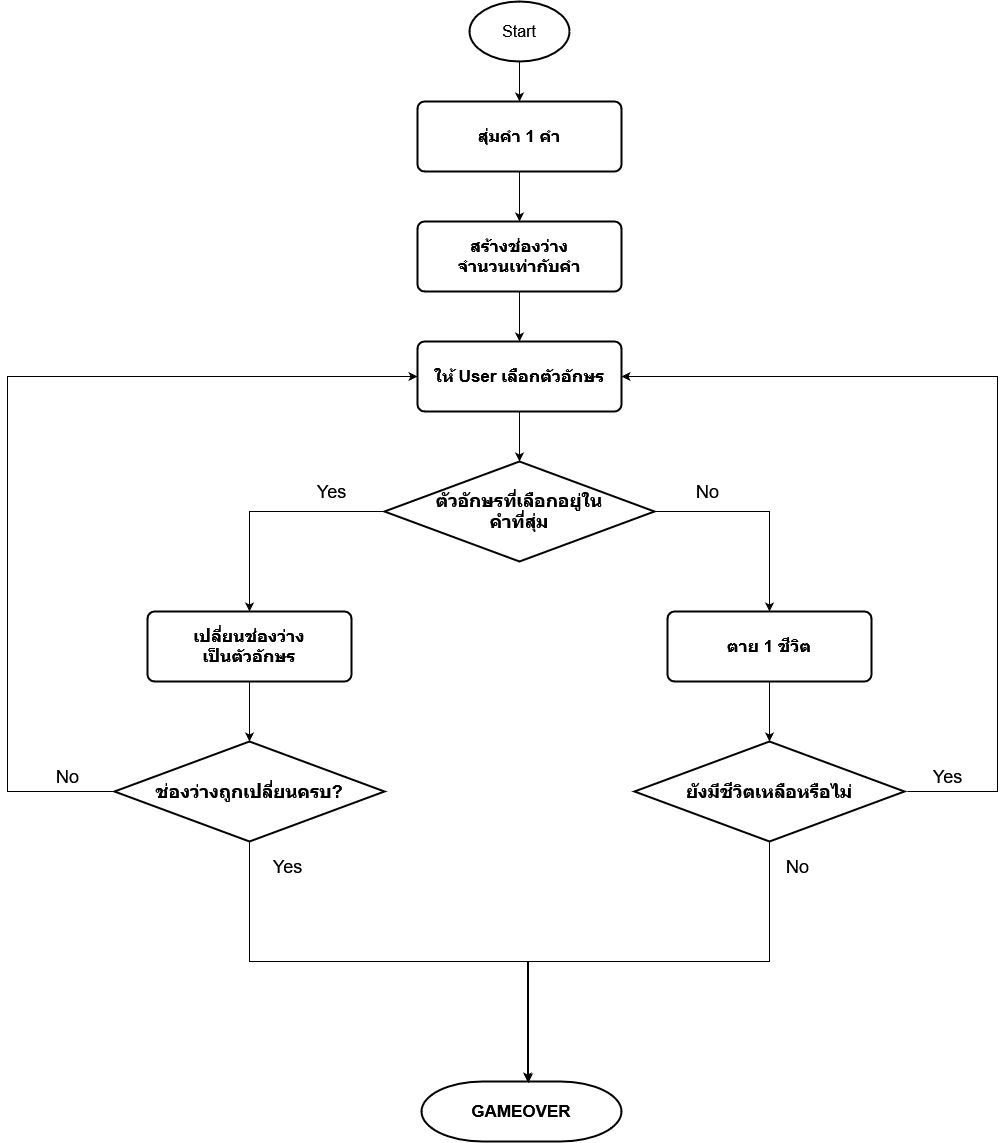

The diagram above was exported from draw.io. Its source (the exported page's mxGraphModel, read from the mxfile embedded in the PNG):
<mxGraphModel dx="3197" dy="1207" grid="1" gridSize="10" guides="1" tooltips="1" connect="1" arrows="1" fold="1" page="1" pageScale="1" pageWidth="827" pageHeight="1169" math="0" shadow="0">
  <root>
    <mxCell id="EaKcWvG-HNH1s3dwQS7J-0" />
    <mxCell id="EaKcWvG-HNH1s3dwQS7J-1" parent="EaKcWvG-HNH1s3dwQS7J-0" />
    <mxCell id="EaKcWvG-HNH1s3dwQS7J-2" value="GAMEOVER" style="strokeWidth=2;html=1;shape=mxgraph.flowchart.terminator;whiteSpace=wrap;fontSize=17;fontStyle=1" vertex="1" parent="EaKcWvG-HNH1s3dwQS7J-1">
      <mxGeometry x="314" y="1160" width="200" height="60" as="geometry" />
    </mxCell>
    <mxCell id="EaKcWvG-HNH1s3dwQS7J-16" style="edgeStyle=orthogonalEdgeStyle;rounded=0;orthogonalLoop=1;jettySize=auto;html=1;fontSize=18;" edge="1" parent="EaKcWvG-HNH1s3dwQS7J-1" source="EaKcWvG-HNH1s3dwQS7J-3" target="EaKcWvG-HNH1s3dwQS7J-11">
      <mxGeometry relative="1" as="geometry" />
    </mxCell>
    <mxCell id="EaKcWvG-HNH1s3dwQS7J-23" style="edgeStyle=orthogonalEdgeStyle;rounded=0;orthogonalLoop=1;jettySize=auto;html=1;fontSize=18;" edge="1" parent="EaKcWvG-HNH1s3dwQS7J-1" source="EaKcWvG-HNH1s3dwQS7J-3" target="EaKcWvG-HNH1s3dwQS7J-22">
      <mxGeometry relative="1" as="geometry" />
    </mxCell>
    <mxCell id="EaKcWvG-HNH1s3dwQS7J-3" value="&lt;div style=&quot;font-size: 18px;&quot;&gt;ตัวอักษรที่เลือกอยู่ใน&lt;/div&gt;&lt;div style=&quot;font-size: 18px;&quot;&gt;คำที่สุ่ม&lt;br style=&quot;font-size: 18px;&quot;&gt;&lt;/div&gt;" style="strokeWidth=2;html=1;shape=mxgraph.flowchart.decision;whiteSpace=wrap;fontSize=18;fontStyle=1" vertex="1" parent="EaKcWvG-HNH1s3dwQS7J-1">
      <mxGeometry x="277" y="540" width="270" height="100" as="geometry" />
    </mxCell>
    <mxCell id="EaKcWvG-HNH1s3dwQS7J-13" value="" style="edgeStyle=orthogonalEdgeStyle;rounded=0;orthogonalLoop=1;jettySize=auto;html=1;fontSize=18;" edge="1" parent="EaKcWvG-HNH1s3dwQS7J-1" source="EaKcWvG-HNH1s3dwQS7J-4" target="EaKcWvG-HNH1s3dwQS7J-12">
      <mxGeometry relative="1" as="geometry" />
    </mxCell>
    <mxCell id="EaKcWvG-HNH1s3dwQS7J-4" value="&lt;h4 style=&quot;font-size: 17px&quot;&gt;สุ่มคำ 1 คำ&lt;br&gt;&lt;/h4&gt;" style="rounded=1;whiteSpace=wrap;html=1;absoluteArcSize=1;arcSize=14;strokeWidth=2;fontSize=17;" vertex="1" parent="EaKcWvG-HNH1s3dwQS7J-1">
      <mxGeometry x="310" y="180" width="204" height="70" as="geometry" />
    </mxCell>
    <mxCell id="EaKcWvG-HNH1s3dwQS7J-7" value="" style="edgeStyle=orthogonalEdgeStyle;rounded=0;orthogonalLoop=1;jettySize=auto;html=1;fontSize=17;" edge="1" parent="EaKcWvG-HNH1s3dwQS7J-1" source="EaKcWvG-HNH1s3dwQS7J-6" target="EaKcWvG-HNH1s3dwQS7J-4">
      <mxGeometry relative="1" as="geometry" />
    </mxCell>
    <mxCell id="EaKcWvG-HNH1s3dwQS7J-6" value="Start" style="strokeWidth=2;html=1;shape=mxgraph.flowchart.start_1;whiteSpace=wrap;fontSize=16;" vertex="1" parent="EaKcWvG-HNH1s3dwQS7J-1">
      <mxGeometry x="362" y="80" width="100" height="60" as="geometry" />
    </mxCell>
    <mxCell id="EaKcWvG-HNH1s3dwQS7J-10" value="" style="edgeStyle=orthogonalEdgeStyle;rounded=0;orthogonalLoop=1;jettySize=auto;html=1;fontSize=17;" edge="1" parent="EaKcWvG-HNH1s3dwQS7J-1" source="EaKcWvG-HNH1s3dwQS7J-8" target="EaKcWvG-HNH1s3dwQS7J-3">
      <mxGeometry relative="1" as="geometry" />
    </mxCell>
    <mxCell id="EaKcWvG-HNH1s3dwQS7J-8" value="ให้ User เลือกตัวอักษร" style="rounded=1;whiteSpace=wrap;html=1;absoluteArcSize=1;arcSize=14;strokeWidth=2;fontSize=17;fontStyle=1" vertex="1" parent="EaKcWvG-HNH1s3dwQS7J-1">
      <mxGeometry x="310" y="420" width="204" height="70" as="geometry" />
    </mxCell>
    <mxCell id="EaKcWvG-HNH1s3dwQS7J-19" value="" style="edgeStyle=orthogonalEdgeStyle;rounded=0;orthogonalLoop=1;jettySize=auto;html=1;fontSize=18;" edge="1" parent="EaKcWvG-HNH1s3dwQS7J-1" source="EaKcWvG-HNH1s3dwQS7J-11" target="EaKcWvG-HNH1s3dwQS7J-18">
      <mxGeometry relative="1" as="geometry" />
    </mxCell>
    <mxCell id="EaKcWvG-HNH1s3dwQS7J-11" value="เปลี่ยนช่องว่าง&lt;br&gt;เป็นตัวอักษร" style="rounded=1;whiteSpace=wrap;html=1;absoluteArcSize=1;arcSize=14;strokeWidth=2;fontSize=17;fontStyle=1" vertex="1" parent="EaKcWvG-HNH1s3dwQS7J-1">
      <mxGeometry x="40" y="690" width="204" height="70" as="geometry" />
    </mxCell>
    <mxCell id="EaKcWvG-HNH1s3dwQS7J-14" value="" style="edgeStyle=orthogonalEdgeStyle;rounded=0;orthogonalLoop=1;jettySize=auto;html=1;fontSize=18;" edge="1" parent="EaKcWvG-HNH1s3dwQS7J-1" source="EaKcWvG-HNH1s3dwQS7J-12" target="EaKcWvG-HNH1s3dwQS7J-8">
      <mxGeometry relative="1" as="geometry" />
    </mxCell>
    <mxCell id="EaKcWvG-HNH1s3dwQS7J-12" value="สร้างช่องว่าง&lt;br&gt;จำนวนเท่ากับคำ" style="rounded=1;whiteSpace=wrap;html=1;absoluteArcSize=1;arcSize=14;strokeWidth=2;fontSize=17;fontStyle=1" vertex="1" parent="EaKcWvG-HNH1s3dwQS7J-1">
      <mxGeometry x="310" y="300" width="204" height="70" as="geometry" />
    </mxCell>
    <mxCell id="EaKcWvG-HNH1s3dwQS7J-17" value="Yes" style="text;html=1;resizable=0;autosize=1;align=center;verticalAlign=middle;points=[];fillColor=none;strokeColor=none;rounded=0;fontSize=18;" vertex="1" parent="EaKcWvG-HNH1s3dwQS7J-1">
      <mxGeometry x="204" y="555" width="40" height="30" as="geometry" />
    </mxCell>
    <mxCell id="EaKcWvG-HNH1s3dwQS7J-20" style="edgeStyle=orthogonalEdgeStyle;rounded=0;orthogonalLoop=1;jettySize=auto;html=1;entryX=0;entryY=0.5;entryDx=0;entryDy=0;fontSize=18;exitX=0;exitY=0.5;exitDx=0;exitDy=0;exitPerimeter=0;" edge="1" parent="EaKcWvG-HNH1s3dwQS7J-1" source="EaKcWvG-HNH1s3dwQS7J-18" target="EaKcWvG-HNH1s3dwQS7J-8">
      <mxGeometry relative="1" as="geometry">
        <Array as="points">
          <mxPoint x="-100" y="870" />
          <mxPoint x="-100" y="455" />
        </Array>
      </mxGeometry>
    </mxCell>
    <mxCell id="EaKcWvG-HNH1s3dwQS7J-35" style="edgeStyle=orthogonalEdgeStyle;rounded=0;orthogonalLoop=1;jettySize=auto;html=1;fontSize=17;exitX=0.5;exitY=1;exitDx=0;exitDy=0;exitPerimeter=0;" edge="1" parent="EaKcWvG-HNH1s3dwQS7J-1" source="EaKcWvG-HNH1s3dwQS7J-18">
      <mxGeometry relative="1" as="geometry">
        <mxPoint x="420" y="1160" as="targetPoint" />
        <Array as="points">
          <mxPoint x="142" y="1040" />
          <mxPoint x="420" y="1040" />
        </Array>
      </mxGeometry>
    </mxCell>
    <mxCell id="EaKcWvG-HNH1s3dwQS7J-18" value="ช่องว่างถูกเปลี่ยนครบ?" style="strokeWidth=2;html=1;shape=mxgraph.flowchart.decision;whiteSpace=wrap;fontSize=18;fontStyle=1" vertex="1" parent="EaKcWvG-HNH1s3dwQS7J-1">
      <mxGeometry x="7" y="820" width="270" height="100" as="geometry" />
    </mxCell>
    <mxCell id="EaKcWvG-HNH1s3dwQS7J-21" value="No" style="text;html=1;resizable=0;autosize=1;align=center;verticalAlign=middle;points=[];fillColor=none;strokeColor=none;rounded=0;fontSize=18;" vertex="1" parent="EaKcWvG-HNH1s3dwQS7J-1">
      <mxGeometry x="-60" y="840" width="40" height="30" as="geometry" />
    </mxCell>
    <mxCell id="EaKcWvG-HNH1s3dwQS7J-25" value="" style="edgeStyle=orthogonalEdgeStyle;rounded=0;orthogonalLoop=1;jettySize=auto;html=1;fontSize=18;" edge="1" parent="EaKcWvG-HNH1s3dwQS7J-1" source="EaKcWvG-HNH1s3dwQS7J-22" target="EaKcWvG-HNH1s3dwQS7J-24">
      <mxGeometry relative="1" as="geometry" />
    </mxCell>
    <mxCell id="EaKcWvG-HNH1s3dwQS7J-22" value="ตาย 1 ชีวิต" style="rounded=1;whiteSpace=wrap;html=1;absoluteArcSize=1;arcSize=14;strokeWidth=2;fontSize=17;fontStyle=1" vertex="1" parent="EaKcWvG-HNH1s3dwQS7J-1">
      <mxGeometry x="560" y="690" width="204" height="70" as="geometry" />
    </mxCell>
    <mxCell id="EaKcWvG-HNH1s3dwQS7J-26" style="edgeStyle=orthogonalEdgeStyle;rounded=0;orthogonalLoop=1;jettySize=auto;html=1;entryX=1;entryY=0.5;entryDx=0;entryDy=0;fontSize=18;" edge="1" parent="EaKcWvG-HNH1s3dwQS7J-1" target="EaKcWvG-HNH1s3dwQS7J-8">
      <mxGeometry relative="1" as="geometry">
        <mxPoint x="800" y="870" as="sourcePoint" />
        <Array as="points">
          <mxPoint x="890" y="870" />
          <mxPoint x="890" y="455" />
        </Array>
      </mxGeometry>
    </mxCell>
    <mxCell id="EaKcWvG-HNH1s3dwQS7J-34" style="edgeStyle=orthogonalEdgeStyle;rounded=0;orthogonalLoop=1;jettySize=auto;html=1;entryX=0.535;entryY=0.017;entryDx=0;entryDy=0;entryPerimeter=0;fontSize=17;exitX=0.5;exitY=1;exitDx=0;exitDy=0;exitPerimeter=0;" edge="1" parent="EaKcWvG-HNH1s3dwQS7J-1" source="EaKcWvG-HNH1s3dwQS7J-24" target="EaKcWvG-HNH1s3dwQS7J-2">
      <mxGeometry relative="1" as="geometry" />
    </mxCell>
    <mxCell id="EaKcWvG-HNH1s3dwQS7J-24" value="ยังมีชีวิตเหลือหรือไม่" style="strokeWidth=2;html=1;shape=mxgraph.flowchart.decision;whiteSpace=wrap;fontSize=18;fontStyle=1" vertex="1" parent="EaKcWvG-HNH1s3dwQS7J-1">
      <mxGeometry x="527" y="820" width="270" height="100" as="geometry" />
    </mxCell>
    <mxCell id="EaKcWvG-HNH1s3dwQS7J-27" value="Yes" style="text;html=1;resizable=0;autosize=1;align=center;verticalAlign=middle;points=[];fillColor=none;strokeColor=none;rounded=0;fontSize=18;" vertex="1" parent="EaKcWvG-HNH1s3dwQS7J-1">
      <mxGeometry x="820" y="840" width="40" height="30" as="geometry" />
    </mxCell>
    <mxCell id="EaKcWvG-HNH1s3dwQS7J-28" value="No" style="text;html=1;resizable=0;autosize=1;align=center;verticalAlign=middle;points=[];fillColor=none;strokeColor=none;rounded=0;fontSize=18;" vertex="1" parent="EaKcWvG-HNH1s3dwQS7J-1">
      <mxGeometry x="580" y="555" width="40" height="30" as="geometry" />
    </mxCell>
    <mxCell id="EaKcWvG-HNH1s3dwQS7J-32" value="Yes" style="text;html=1;resizable=0;autosize=1;align=center;verticalAlign=middle;points=[];fillColor=none;strokeColor=none;rounded=0;fontSize=18;" vertex="1" parent="EaKcWvG-HNH1s3dwQS7J-1">
      <mxGeometry x="160" y="930" width="40" height="30" as="geometry" />
    </mxCell>
    <mxCell id="EaKcWvG-HNH1s3dwQS7J-33" value="No" style="text;html=1;resizable=0;autosize=1;align=center;verticalAlign=middle;points=[];fillColor=none;strokeColor=none;rounded=0;fontSize=18;" vertex="1" parent="EaKcWvG-HNH1s3dwQS7J-1">
      <mxGeometry x="670" y="930" width="40" height="30" as="geometry" />
    </mxCell>
  </root>
</mxGraphModel>